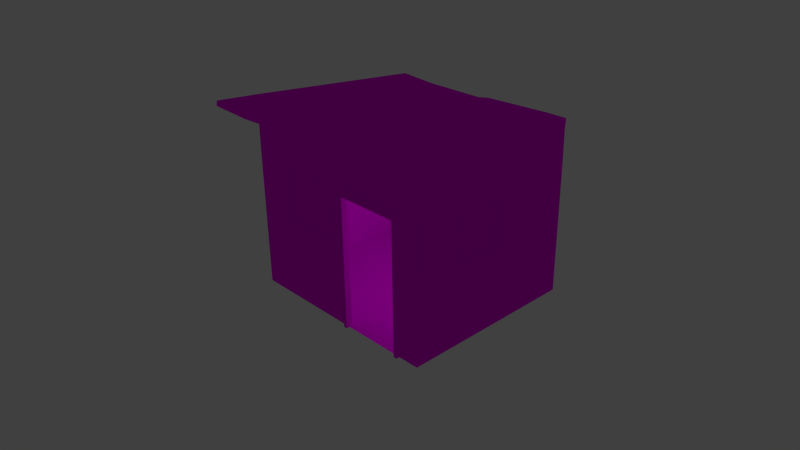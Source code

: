 # Source: Holzhuette_2.blend  (saved by Blender 2.72.0; exported with 4.5.12 LTS)
import bpy
from mathutils import Matrix  # noqa: F401  (used for matrix-valued properties, if any)

bpy.ops.wm.read_factory_settings(use_empty=True)
scene = bpy.context.scene
scene.name = 'Scene'

# ---- collections
col_collection_1 = bpy.data.collections.new('Collection 1'); scene.collection.children.link(col_collection_1)

# ---- images (referenced by path relative to the original .blend; pixels are not part of the script)
import os
ASSET_DIR = os.environ.get("B2B_ASSET_DIR", "")  # directory of the original .blend (textures are referenced by path, not embedded)
HERE = os.path.dirname(os.path.abspath(__file__))  # packed textures are extracted next to this script under _unpacked/

def load_image(name, relpath, width, height, colorspace="sRGB"):
    """Load a texture the original file referenced (path relative to the .blend, or extracted next to this script)."""
    p = next((c for c in (os.path.join(HERE, relpath), os.path.join(ASSET_DIR, relpath)) if relpath and os.path.exists(c)), "")
    if p:
        img = bpy.data.images.load(p, check_existing=True)
        img.name = name
    else:  # same state as the original file: an image datablock whose file is absent (Cycles renders it pink)
        img = bpy.data.images.new(name, width, height)
        img.source = "FILE"
        img.filepath = "//" + (relpath or name)
    img.colorspace_settings.name = colorspace
    return img
img_holz_wand_2_png = load_image('Holz_wand_2.png', 'Holz_wand_2.png', 1024, 1024, 'sRGB')
img_holz_wand_2_nor_png = load_image('Holz_wand_2_nor.png', 'Holz_wand_2_nor.png', 1024, 1024, 'sRGB')
img_glas_1_png = load_image('Glas_1.png', 'Glas_1.png', 1024, 1024, 'sRGB')

# ---- materials (node trees are filled in below, after node groups)
mat_material_001 = bpy.data.materials.new('Material.001')
mat_material_001.alpha_threshold = 0.0
mat_material_001.roughness = 0.5
mat_material_002 = bpy.data.materials.new('Material.002')
mat_material_002.alpha_threshold = 0.0
mat_material_002.roughness = 0.5

# ---- material node trees
mat_material_001.use_nodes = True; mat_material_001.node_tree.nodes.clear()
_N = mat_material_001.node_tree.nodes; _L = mat_material_001.node_tree.links
n0 = _N.new('ShaderNodeOutputMaterial'); n0.name = 'Material Output'; n0.location = (300, 300)
n1 = _N.new('ShaderNodeBsdfDiffuse'); n1.name = 'Diffuse BSDF'; n1.location = (10, 300)
n2 = _N.new('ShaderNodeTexImage'); n2.name = 'Image Texture'; n2.location = (-180, 300)
n2.width = 140
n2.image = img_holz_wand_2_png
n3 = _N.new('ShaderNodeRGBToBW'); n3.name = 'RGB to BW'; n3.location = (110, 300)
n4 = _N.new('ShaderNodeTexImage'); n4.name = 'Image Texture.001'; n4.location = (-80, 300)
n4.width = 140
n4.image = img_holz_wand_2_nor_png
n5 = _N.new('ShaderNodeDisplacement'); n5.name = 'Displacement'; n5.location = (0, 0)
n5.inputs[1].default_value = 0.0
n5.inputs[2].default_value = 0.1
_L.new(n1.outputs[0], n0.inputs[0])
_L.new(n2.outputs[0], n1.inputs[0])
_L.new(n4.outputs[0], n3.inputs[0])
_L.new(n3.outputs[0], n5.inputs[0])
_L.new(n5.outputs[0], n0.inputs[2])
n0.is_active_output = True
mat_material_002.use_nodes = True; mat_material_002.node_tree.nodes.clear()
_N = mat_material_002.node_tree.nodes; _L = mat_material_002.node_tree.links
n0 = _N.new('ShaderNodeOutputMaterial'); n0.name = 'Material Output'; n0.location = (300, 300)
n1 = _N.new('ShaderNodeBsdfAnisotropic'); n1.name = 'Glossy BSDF'; n1.location = (100, 300)
n1.distribution = 'GGX'
n1.inputs[1].default_value = 0.0
n2 = _N.new('ShaderNodeTexImage'); n2.name = 'Image Texture'; n2.location = (-90, 300)
n2.width = 140
n2.image = img_glas_1_png
_L.new(n1.outputs[0], n0.inputs[0])
_L.new(n2.outputs[0], n1.inputs[0])
n0.is_active_output = True

# ---- world
world_world = bpy.data.worlds.new('World'); scene.world = world_world
world_world.color = (0.05088, 0.05088, 0.05088)
world_world.use_sun_shadow = False
world_world.sun_shadow_jitter_overblur = 0.0
world_world.cycles.sampling_method = 'MANUAL'
world_world.cycles.sample_map_resolution = 256

# ---- cameras
cam_camera = bpy.data.cameras.new('Camera')
cam_camera.clip_end = 100.0
cam_camera.lens = 35.0
cam_camera.sensor_width = 32.0
cam_camera.sensor_height = 18.0
cam_camera.ortho_scale = 7.314
cam_camera.dof.focus_distance = 0.0

# ---- lights
light_lamp = bpy.data.lights.new('Lamp', 'POINT')
light_lamp.transmission_factor = 0.0
light_lamp.cutoff_distance = 30.0
light_lamp.energy = 100.0
light_lamp.shadow_buffer_clip_start = 1.001
light_lamp.shadow_soft_size = 0.1
light_lamp.shadow_maximum_resolution = 0.006
light_lamp.use_absolute_resolution = True
light_lamp.cycles.use_multiple_importance_sampling = False

# ---- meshes
me_cube_004 = bpy.data.meshes.new('Cube.004')
me_cube_004.from_pydata([(-0.6114, -0.9915, -0.09801), (-0.02403, -0.9915, -0.09801), (-0.6114, -0.9915, 0.5106), (-0.02403, -0.9915, 0.5106), (1.002, -0.5476, -0.08654), (1.002, 0.025, -0.08654), (1.002, -0.5476, 0.4813), (1.002, 0.025, 0.4813), (0.7915, -1.0, -1.0), (0.1175, -1.0, -1.0), (0.7915, -1.0, -0.1355), (0.1175, -1.0, -0.1355), (0.7915, -1.0, 0.5312), (0.1175, -1.0, 0.5312), (0.7915, -1.037, -1.0), (0.1175, -1.037, -1.0), (0.7915, -1.037, -0.1355), (0.1175, -1.037, -0.1355), (0.7915, -1.037, 0.5377), (0.1175, -1.037, 0.5377), (0.7566, -1.037, -1.0), (0.1523, -1.037, -1.0), (0.7566, -1.037, -0.1355), (0.1523, -1.037, -0.1355), (0.7566, -1.037, 0.4894), (0.1523, -1.037, 0.4894), (0.7566, -0.9669, -1.0), (0.1523, -0.9669, -1.0), (0.7566, -0.9669, -0.1355), (0.1523, -0.9669, -0.1355), (0.7566, -0.9669, 0.4882), (0.1523, -0.9669, 0.4882), (0.79, -0.9669, -1.0), (0.1189, -0.9669, -1.0), (0.79, -0.9669, -0.1355), (0.1189, -0.9669, -0.1355), (0.79, -0.9669, 0.5295), (0.1189, -0.9669, 0.5295), (-0.6637, -1.012, -0.1432), (0.02638, -1.012, -0.1432), (-0.6637, -1.012, 0.5389), (0.02638, -1.012, 0.5389), (-0.6637, -0.9876, -0.1432), (0.02638, -0.9876, -0.1432), (-0.6637, -0.9876, 0.5389), (0.02638, -0.9876, 0.5389), (-0.6202, -0.9644, -0.1001), (-0.01718, -0.9644, -0.1001), (-0.6202, -0.9644, 0.4958), (-0.01718, -0.9644, 0.4958), (-0.6045, -0.9644, -0.08461), (-0.03286, -0.9644, -0.08461), (-0.6045, -0.9644, 0.4803), (-0.03286, -0.9644, 0.4803), (-0.6045, -1.029, -0.08461), (-0.03286, -1.029, -0.08461), (-0.6045, -1.029, 0.4803), (-0.03286, -1.029, 0.4803), (-0.6294, -1.029, -0.1092), (-0.007953, -1.029, -0.1092), (-0.6294, -1.029, 0.5049), (-0.007953, -1.029, 0.5049), (-0.6466, -1.018, -0.1262), (0.00926, -1.018, -0.1262), (-0.6466, -1.018, 0.522), (0.00926, -1.018, 0.522), (1.0, 0.07917, -0.1355), (1.0, -0.5875, -0.1355), (1.0, 0.07917, 0.5312), (1.0, -0.5875, 0.5312), (1.021, 0.07917, -0.1355), (1.021, -0.5875, -0.1355), (1.021, 0.07917, 0.5312), (1.021, -0.5875, 0.5312), (1.042, 0.03709, -0.09339), (1.042, -0.5454, -0.09339), (1.042, 0.03709, 0.4891), (1.042, -0.5454, 0.4891), (1.042, 0.02195, -0.07825), (1.042, -0.5303, -0.07825), (1.042, 0.02195, 0.474), (1.042, -0.5303, 0.474), (0.9853, 0.02195, -0.07825), (0.9853, -0.5303, -0.07825), (0.9853, 0.02195, 0.474), (0.9853, -0.5303, 0.474), (0.9853, 0.04601, -0.1023), (0.9853, -0.5543, -0.1023), (0.9853, 0.04601, 0.498), (0.9853, -0.5543, 0.498), (0.9946, 0.06264, -0.1189), (0.9946, -0.571, -0.1189), (0.9946, 0.06264, 0.5147), (0.9946, -0.571, 0.5147), (1.0, 1.0, -1.0), (1.0, -1.0, -1.0), (-1.0, -1.0, -1.0), (-1.0, 1.0, -1.0), (1.0, 0.9937, 0.8746), (1.0, -0.9951, 1.097), (-1.0, -0.9951, 1.097), (-1.0, 0.9937, 0.8746), (1.0, 1.0, -0.1355), (1.0, 1.0, 0.5312), (1.0, -1.0, -0.1355), (1.0, -1.0, 0.5312), (-1.0, -1.0, -0.1355), (-1.0, -1.0, 0.5312), (-1.0, 1.0, -0.1355), (-1.0, 1.0, 0.5312), (0.7915, 1.0, -1.0), (0.1175, 1.0, -1.0), (-0.008509, 1.0, -1.0), (-0.6221, 1.0, -1.0), (0.7915, -1.0, -1.0), (0.1175, -1.0, -1.0), (-0.008509, -1.0, -1.0), (-0.6221, -1.0, -1.0), (0.7915, 0.9937, 0.8746), (0.1175, 0.9937, 0.8746), (-0.008509, 0.9937, 0.8746), (-0.6221, 0.9937, 0.8746), (0.7915, -0.9951, 1.097), (0.1175, -0.9951, 1.097), (-0.00851, -0.9951, 1.097), (-0.6221, -0.9951, 1.097), (0.7915, -1.0, -0.1355), (0.1175, -1.0, -0.1355), (-0.008509, -1.0, -0.1355), (-0.6221, -1.0, -0.1355), (0.7915, -1.0, 0.5312), (0.1175, -1.0, 0.5312), (-0.008509, -1.0, 0.5312), (-0.6221, -1.0, 0.5312), (0.7915, 1.0, 0.5312), (0.1175, 1.0, 0.5312), (-0.008509, 1.0, 0.5312), (-0.6221, 1.0, 0.5312), (0.7915, 1.0, -0.1355), (0.1175, 1.0, -0.1355), (-0.008509, 1.0, -0.1355), (-0.6221, 1.0, -0.1355), (1.0, 0.07917, -1.0), (1.0, -0.5875, -1.0), (-1.0, -0.5875, -1.0), (-1.0, 0.07917, -1.0), (1.0, 0.07801, 0.9771), (1.0, -0.5849, 1.051), (-1.0, -0.5849, 1.051), (-1.0, 0.07802, 0.9771), (1.0, 0.07917, -0.1355), (1.0, -0.5875, -0.1355), (1.0, 0.07917, 0.5312), (1.0, -0.5875, 0.5312), (-1.0, -0.5875, -0.1355), (-1.0, 0.07917, -0.1355), (-1.0, -0.5875, 0.5312), (-1.0, 0.07917, 0.5312), (0.7915, -0.5875, -1.0), (0.7915, 0.07917, -1.0), (0.1175, -0.5875, -1.0), (0.1175, 0.07917, -1.0), (-0.008509, -0.5875, -1.0), (-0.008509, 0.07917, -1.0), (-0.6221, -0.5875, -1.0), (-0.6221, 0.07917, -1.0), (-1.0, -1.443, 1.237), (1.0, -1.335, 1.264), (-0.6221, -1.424, 1.15), (-0.00851, -1.362, 1.141), (0.1175, -1.391, 1.182), (0.7915, -1.344, 1.202), (-1.0, -1.453, 1.184), (1.0, -1.344, 1.202), (1.0, 1.003, 0.9975), (1.0, -0.9854, 1.22), (-1.0, -0.9854, 1.193), (-1.0, 1.003, 0.9701), (0.7915, 1.003, 0.9975), (0.1175, 1.003, 0.9701), (-0.008509, 1.003, 0.9441), (-0.6221, 1.003, 0.9441), (0.7915, -0.9854, 1.22), (0.1175, -0.9854, 1.193), (-0.00851, -0.9854, 1.167), (-0.6221, -0.9854, 1.167), (1.0, 0.08768, 1.1), (1.0, -0.5752, 1.174), (-1.0, -0.5752, 1.147), (-1.0, 0.08768, 1.073), (0.7915, 0.08768, 1.1), (0.7915, -0.5752, 1.174), (0.1175, 0.08768, 1.073), (0.1175, -0.5752, 1.147), (-0.008509, 0.08768, 1.047), (-0.008509, -0.5752, 1.121), (-0.6221, 0.08768, 1.047), (-0.6221, -0.5752, 1.121), (0.7915, -1.335, 1.264), (0.1175, -1.382, 1.237), (-0.00851, -1.353, 1.211), (-0.6221, -1.414, 1.211)], [], [(0, 1, 3, 2), (4, 5, 7, 6), (13, 11, 17, 19), (10, 12, 18, 16), (11, 9, 15, 17), (8, 10, 16, 14), (12, 13, 19, 18), (19, 17, 23, 25), (16, 18, 24, 22), (17, 15, 21, 23), (14, 16, 22, 20), (18, 19, 25, 24), (25, 23, 29, 31), (22, 24, 30, 28), (23, 21, 27, 29), (20, 22, 28, 26), (24, 25, 31, 30), (31, 29, 35, 37), (28, 30, 36, 34), (29, 27, 33, 35), (26, 28, 34, 32), (30, 31, 37, 36), (33, 9, 11, 35), (13, 37, 35, 11), (12, 36, 37, 13), (36, 12, 10, 34), (8, 32, 34, 10), (14, 20, 26, 32, 8), (9, 33, 27, 21, 15), (39, 38, 42, 43), (40, 41, 45, 44), (41, 39, 43, 45), (38, 40, 44, 42), (45, 43, 47, 49), (42, 44, 48, 46), (44, 45, 49, 48), (43, 42, 46, 47), (49, 47, 51, 53), (46, 48, 52, 50), (48, 49, 53, 52), (47, 46, 50, 51), (53, 51, 55, 57), (50, 52, 56, 54), (52, 53, 57, 56), (51, 50, 54, 55), (57, 55, 59, 61), (54, 56, 60, 58), (56, 57, 61, 60), (55, 54, 58, 59), (61, 59, 63, 65), (58, 60, 64, 62), (60, 61, 65, 64), (59, 58, 62, 63), (64, 40, 41, 65), (41, 65, 63, 39), (62, 38, 39, 63), (64, 40, 38, 62), (67, 66, 70, 71), (68, 69, 73, 72), (69, 67, 71, 73), (66, 68, 72, 70), (73, 71, 75, 77), (70, 72, 76, 74), (72, 73, 77, 76), (71, 70, 74, 75), (77, 75, 79, 81), (74, 76, 80, 78), (76, 77, 81, 80), (75, 74, 78, 79), (81, 79, 83, 85), (78, 80, 84, 82), (80, 81, 85, 84), (79, 78, 82, 83), (85, 83, 87, 89), (82, 84, 88, 86), (84, 85, 89, 88), (83, 82, 86, 87), (89, 87, 91, 93), (86, 88, 92, 90), (88, 89, 93, 92), (87, 86, 90, 91), (92, 68, 69, 93), (69, 93, 91, 67), (90, 66, 67, 91), (92, 68, 66, 90), (164, 117, 96, 144), (119, 120, 180, 179), (153, 147, 99, 105), (133, 125, 100, 107), (157, 149, 101, 109), (141, 113, 97, 108), (143, 151, 104, 95), (151, 153, 105, 104), (117, 129, 106, 96), (129, 133, 107, 106), (145, 155, 108, 97), (155, 157, 109, 108), (121, 137, 109, 101), (137, 141, 108, 109), (143, 95, 114, 158), (158, 114, 115, 160), (160, 115, 116, 162), (162, 116, 117, 164), (185, 176, 166, 201), (147, 146, 186, 187), (175, 182, 198, 167), (121, 101, 177, 181), (105, 99, 122, 130), (130, 122, 123, 131), (131, 123, 124, 132), (132, 124, 125, 133), (102, 94, 110, 138), (138, 110, 111, 139), (139, 111, 112, 140), (140, 112, 113, 141), (95, 104, 126, 114), (115, 127, 128, 116), (116, 128, 129, 117), (104, 105, 130, 126), (127, 131, 132, 128), (98, 103, 134, 118), (118, 134, 135, 119), (119, 135, 136, 120), (120, 136, 137, 121), (103, 102, 138, 134), (134, 138, 139, 135), (135, 139, 140, 136), (136, 140, 141, 137), (113, 165, 145, 97), (165, 164, 144, 145), (149, 148, 188, 189), (101, 149, 189, 177), (103, 98, 146, 152), (152, 146, 147, 153), (107, 100, 148, 156), (156, 148, 149, 157), (94, 102, 150, 142), (142, 150, 151, 143), (102, 103, 152, 150), (96, 106, 154, 144), (144, 154, 155, 145), (106, 107, 156, 154), (154, 156, 157, 155), (94, 142, 159, 110), (142, 143, 158, 159), (110, 159, 161, 111), (159, 158, 160, 161), (111, 161, 163, 112), (161, 160, 162, 163), (112, 163, 165, 113), (163, 162, 164, 165), (118, 119, 179, 178), (120, 121, 181, 180), (146, 98, 174, 186), (182, 183, 199, 198), (99, 147, 187, 175), (148, 100, 176, 188), (183, 184, 200, 199), (184, 185, 201, 200), (197, 188, 176, 185), (187, 191, 182, 175), (191, 193, 183, 182), (193, 195, 184, 183), (195, 197, 185, 184), (181, 177, 189, 196), (196, 189, 188, 197), (174, 178, 190, 186), (186, 190, 191, 187), (178, 179, 192, 190), (190, 192, 193, 191), (179, 180, 194, 192), (192, 194, 195, 193), (180, 181, 196, 194), (194, 196, 197, 195), (98, 118, 178, 174), (171, 173, 167, 198), (169, 170, 199, 200), (170, 171, 198, 199), (168, 169, 200, 201), (172, 168, 201, 166), (176, 100, 172, 166), (99, 175, 167, 173), (125, 124, 169, 168), (124, 123, 170, 169), (123, 122, 171, 170), (122, 99, 173, 171), (100, 125, 168, 172)])
_uv = me_cube_004.uv_layers.new(name='UVMap')
_uv.uv.foreach_set('vector', [0.03743, 0.0141, 0.9689, 0.0141, 0.9689, 0.9793, 0.03743, 0.9793, 0.0563, 0.04286, 0.9644, 0.04286, 0.9644, 0.9435, 0.0563, 0.9435, 0.3814, 1.68, 0.3682, 1.242, 0.3935, 1.241, 0.4046, 1.682, 0.3777, 2.395, 0.3826, 1.995, 0.401, 1.994, 0.4008, 2.396, 0.3682, 1.242, 0.3471, 0.6428, 0.3725, 0.6419, 0.3935, 1.241, 0.3603, 2.942, 0.3777, 2.395, 0.4008, 2.396, 0.3834, 2.943, 0.3826, 1.995, 0.3814, 1.68, 0.4046, 1.682, 0.401, 1.994, 0.4046, 1.682, 0.3935, 1.241, 0.4177, 1.24, 0.4285, 1.673, 0.4008, 2.396, 0.401, 1.994, 0.4285, 2.004, 0.4228, 2.397, 0.3935, 1.241, 0.3725, 0.6419, 0.3966, 0.6411, 0.4177, 1.24, 0.3834, 2.943, 0.4008, 2.396, 0.4228, 2.397, 0.4055, 2.944, 0.401, 1.994, 0.4046, 1.682, 0.4285, 1.673, 0.4285, 2.004, 0.2976, 1.675, 0.2773, 1.245, 0.3208, 1.243, 0.3349, 1.674, 0.2946, 2.393, 0.3068, 1.999, 0.3472, 2.0, 0.3344, 2.394, 0.2773, 1.245, 0.2528, 0.6466, 0.301, 0.6446, 0.3208, 1.243, 0.2742, 2.939, 0.2946, 2.393, 0.3344, 2.394, 0.3182, 2.941, 0.3068, 1.999, 0.2976, 1.675, 0.3349, 1.674, 0.3472, 2.0, 0.3349, 1.674, 0.3208, 1.243, 0.3417, 1.243, 0.3611, 1.68, 0.3344, 2.394, 0.3472, 2.0, 0.366, 1.996, 0.3535, 2.395, 0.3208, 1.243, 0.301, 0.6446, 0.3242, 0.6437, 0.3417, 1.243, 0.3182, 2.941, 0.3344, 2.394, 0.3535, 2.395, 0.3393, 2.942, 0.3472, 2.0, 0.3349, 1.674, 0.3611, 1.68, 0.366, 1.996, 0.3242, 0.6437, 0.3471, 0.6428, 0.3682, 1.242, 0.3417, 1.243, 0.3814, 1.68, 0.3611, 1.68, 0.3417, 1.243, 0.3682, 1.242, 0.3826, 1.995, 0.366, 1.996, 0.3611, 1.68, 0.3814, 1.68, 0.366, 1.996, 0.3826, 1.995, 0.3777, 2.395, 0.3535, 2.395, 0.3603, 2.942, 0.3393, 2.942, 0.3535, 2.395, 0.3777, 2.395, 0.3834, 2.943, 0.4055, 2.944, 0.4041, 2.988, 0.3829, 2.987, 0.3827, 2.966, 0.3716, 0.6166, 0.3718, 0.5936, 0.3949, 0.5928, 0.3966, 0.6411, 0.3725, 0.6419, 0.1178, 1.001, 0.06617, 1.393, 0.0502, 1.393, 0.1038, 0.9979, 0.1197, 1.765, 0.2514, 2.109, 0.2355, 2.115, 0.1047, 1.769, 0.2514, 0.6228, 0.1178, 1.001, 0.1038, 0.9979, 0.2378, 0.618, 0.06617, 1.393, 0.1197, 1.765, 0.1047, 1.769, 0.0502, 1.393, 0.2378, 0.618, 0.1038, 0.9979, 0.06879, 0.9884, 0.1926, 0.636, 0.0502, 1.393, 0.1047, 1.769, 0.07494, 1.775, 0.01374, 1.391, 0.1047, 1.769, 0.2355, 2.115, 0.2021, 2.102, 0.07494, 1.775, 0.1038, 0.9979, 0.0502, 1.393, 0.01374, 1.391, 0.06879, 0.9884, 0.1926, 0.636, 0.06879, 0.9884, 0.05813, 0.9857, 0.1802, 0.642, 0.01374, 1.391, 0.07494, 1.775, 0.06594, 1.778, 0.003675, 1.391, 0.07494, 1.775, 0.2021, 2.102, 0.1933, 2.098, 0.06594, 1.778, 0.06879, 0.9884, 0.01374, 1.391, 0.003675, 1.391, 0.05813, 0.9857, 0.1802, 0.642, 0.05813, 0.9857, 0.01214, 0.97, 0.1618, 0.6351, 0.003675, 1.391, 0.06594, 1.778, 0.02183, 1.791, -0.03547, 1.391, 0.06594, 1.778, 0.1933, 2.098, 0.1766, 2.106, 0.02183, 1.791, 0.05813, 0.9857, 0.003675, 1.391, -0.03547, 1.391, 0.01214, 0.97, 0.1618, 0.6351, 0.01214, 0.97, -0.003343, 0.9648, 0.1564, 0.6208, -0.03547, 1.391, 0.02183, 1.791, 0.004897, 1.795, -0.05194, 1.39, 0.02183, 1.791, 0.1766, 2.106, 0.1706, 2.124, 0.004897, 1.795, 0.01214, 0.97, -0.03547, 1.391, -0.05194, 1.39, -0.003343, 0.9648, 0.1564, 0.6208, -0.003343, 0.9648, -0.01637, 0.9608, 0.1498, 0.6065, -0.05194, 1.39, 0.004897, 1.795, -0.007535, 1.799, -0.06564, 1.39, 0.004897, 1.795, 0.1706, 2.124, 0.165, 2.138, -0.007535, 1.799, -0.003343, 0.9648, -0.05194, 1.39, -0.06564, 1.39, -0.01637, 0.9608, -0.007535, 1.799, -0.018, 1.802, 0.1604, 2.151, 0.165, 2.138, 0.1443, 0.5928, 0.1498, 0.6065, -0.01637, 0.9608, -0.02755, 0.9577, -0.06564, 1.39, -0.07725, 1.391, -0.02755, 0.9577, -0.01637, 0.9608, -0.007535, 1.799, -0.018, 1.802, -0.07725, 1.391, -0.06564, 1.39, 1.277, 0.8343, 1.653, 0.7826, 1.656, 0.7939, 1.278, 0.8494, 0.4355, 0.684, 0.8487, 0.8127, 0.8464, 0.8288, 0.43, 0.7014, 0.8487, 0.8127, 1.277, 0.8343, 1.278, 0.8494, 0.8464, 0.8288, 1.653, 0.7826, 1.971, 0.66, 1.975, 0.6702, 1.656, 0.7939, 0.8749, 0.6828, 1.278, 0.7202, 1.276, 0.7507, 0.8678, 0.7153, 1.633, 0.6764, 1.945, 0.5928, 1.931, 0.6198, 1.636, 0.7032, 0.4555, 0.5928, 0.8749, 0.6828, 0.8678, 0.7153, 0.4757, 0.6279, 1.278, 0.7202, 1.633, 0.6764, 1.636, 0.7032, 1.276, 0.7507, 0.8678, 0.7153, 1.276, 0.7507, 1.276, 0.7604, 0.8658, 0.7265, 1.636, 0.7032, 1.931, 0.6198, 1.927, 0.6272, 1.638, 0.7115, 0.4757, 0.6279, 0.8678, 0.7153, 0.8658, 0.7265, 0.4835, 0.6401, 1.276, 0.7507, 1.636, 0.7032, 1.638, 0.7115, 1.276, 0.7604, 0.8658, 0.7265, 1.276, 0.7604, 1.276, 0.7937, 0.8569, 0.7696, 1.638, 0.7115, 1.927, 0.6272, 1.932, 0.6418, 1.645, 0.7473, 0.4835, 0.6401, 0.8658, 0.7265, 0.8569, 0.7696, 0.4785, 0.6598, 1.276, 0.7604, 1.638, 0.7115, 1.645, 0.7473, 1.276, 0.7937, 0.8569, 0.7696, 1.276, 0.7937, 1.276, 0.8091, 0.8534, 0.786, 1.645, 0.7473, 1.932, 0.6418, 1.948, 0.6489, 1.648, 0.7625, 0.4785, 0.6598, 0.8569, 0.7696, 0.8534, 0.786, 0.4637, 0.6676, 1.276, 0.7937, 1.645, 0.7473, 1.648, 0.7625, 1.276, 0.8091, 0.8534, 0.786, 1.276, 0.8091, 1.276, 0.8217, 0.8509, 0.7993, 1.648, 0.7625, 1.948, 0.6489, 1.96, 0.6548, 1.651, 0.7733, 0.4637, 0.6676, 0.8534, 0.786, 0.8509, 0.7993, 0.4492, 0.6764, 1.276, 0.8091, 1.648, 0.7625, 1.651, 0.7733, 1.276, 0.8217, 0.4492, 0.6764, 0.4355, 0.684, 0.8487, 0.8127, 0.8509, 0.7993, 0.8487, 0.8127, 0.8509, 0.7993, 1.276, 0.8217, 1.277, 0.8343, 1.651, 0.7733, 1.653, 0.7826, 1.277, 0.8343, 1.276, 0.8217, 1.96, 0.6548, 1.971, 0.66, 1.653, 0.7826, 1.651, 0.7733, 1.996, 0.3311, 1.996, 0.5905, 1.758, 0.5902, 1.758, 0.3308, -1.106, 0.3501, -1.028, 0.3564, -1.03, 0.401, -1.111, 0.4085, -1.007, -1.645, -1.005, -1.972, -0.7461, -1.997, -0.7484, -1.642, 0.2703, -1.635, 0.273, -1.991, 0.5106, -1.988, 0.5072, -1.634, 1.184, -1.631, 1.185, -1.911, 1.76, -1.843, 1.761, -1.628, 1.998, -1.21, 1.997, -0.6671, 1.759, -0.6675, 1.76, -1.211, -1.019, -0.6831, -1.012, -1.227, -0.7532, -1.224, -0.7596, -0.68, -1.012, -1.227, -1.007, -1.645, -0.7484, -1.642, -0.7532, -1.224, 0.2649, -0.6739, 0.2678, -1.217, 0.505, -1.215, 0.5023, -0.6726, 0.2678, -1.217, 0.2703, -1.635, 0.5072, -1.634, 0.505, -1.215, 1.18, -0.6694, 1.183, -1.213, 1.76, -1.211, 1.759, -0.6675, 1.183, -1.213, 1.184, -1.631, 1.761, -1.628, 1.76, -1.211, 1.997, -1.844, 1.998, -1.629, 1.761, -1.628, 1.76, -1.843, 1.998, -1.629, 1.998, -1.21, 1.76, -1.211, 1.761, -1.628, 3.016, 0.332, 3.016, 0.5914, 2.885, 0.5913, 2.885, 0.3319, 2.885, 0.3319, 2.885, 0.5913, 2.461, 0.5909, 2.461, 0.3315, 2.461, 0.3315, 2.461, 0.5909, 2.382, 0.5908, 2.382, 0.3314, 2.382, 0.3314, 2.382, 0.5908, 1.996, 0.5905, 1.996, 0.3311, -0.6415, 1.658, -0.405, 1.654, -0.395, 1.937, -0.6351, 1.928, -1.745, 1.394, -1.74, 0.9747, -1.662, 0.9783, -1.668, 1.397, -1.672, 1.658, -1.539, 1.66, -1.542, 1.885, -1.675, 1.882, -0.6407, 0.3603, -0.4073, 0.3528, -0.4053, 0.4116, -0.6402, 0.4038, -0.7484, -1.642, -0.7461, -1.997, -0.6151, -1.997, -0.6175, -1.641, -0.6175, -1.641, -0.6151, -1.997, -0.1916, -1.994, -0.194, -1.638, -0.194, -1.638, -0.1916, -1.994, -0.1125, -1.993, -0.1149, -1.638, -0.1149, -1.638, -0.1125, -1.993, 0.273, -1.991, 0.2703, -1.635, 3.017, -1.21, 3.017, -0.6663, 2.886, -0.6664, 2.886, -1.21, 2.886, -1.21, 2.886, -0.6664, 2.462, -0.6667, 2.462, -1.21, 2.462, -1.21, 2.462, -0.6667, 2.383, -0.6667, 2.383, -1.21, 2.383, -1.21, 2.383, -0.6667, 1.997, -0.6671, 1.998, -1.21, -0.7596, -0.68, -0.7532, -1.224, -0.6221, -1.222, -0.6285, -0.6785, -0.1996, -0.6765, -0.1966, -1.219, -0.1175, -1.219, -0.1205, -0.676, -0.1205, -0.676, -0.1175, -1.219, 0.2678, -1.217, 0.2649, -0.6739, -0.7532, -1.224, -0.7484, -1.642, -0.6175, -1.641, -0.6221, -1.222, -0.1966, -1.219, -0.194, -1.638, -0.1149, -1.638, -0.1175, -1.219, 3.017, -1.845, 3.017, -1.629, 2.886, -1.629, 2.886, -1.845, 2.886, -1.845, 2.886, -1.629, 2.462, -1.629, 2.462, -1.845, 2.462, -1.845, 2.462, -1.629, 2.383, -1.629, 2.383, -1.845, 2.383, -1.845, 2.383, -1.629, 1.998, -1.629, 1.997, -1.844, 3.017, -1.629, 3.017, -1.21, 2.886, -1.21, 2.886, -1.629, 2.886, -1.629, 2.886, -1.21, 2.462, -1.21, 2.462, -1.629, 2.462, -1.629, 2.462, -1.21, 2.383, -1.21, 2.383, -1.629, 2.383, -1.629, 2.383, -1.21, 1.998, -1.21, 1.998, -1.629, 1.997, -0.6671, 1.996, -0.08816, 1.759, -0.0884, 1.759, -0.6675, 1.996, -0.08816, 1.996, 0.3311, 1.758, 0.3308, 1.759, -0.0884, -0.3496, 0.9832, -0.3489, 1.397, -0.4084, 1.398, -0.4092, 0.9837, -0.3457, 0.4114, -0.3496, 0.9832, -0.4092, 0.9837, -0.4053, 0.4116, -2.005, -1.658, -1.999, -1.874, -1.422, -1.931, -1.426, -1.651, -1.426, -1.651, -1.422, -1.931, -1.005, -1.972, -1.007, -1.645, 0.5072, -1.634, 0.5106, -1.988, 0.7683, -1.959, 0.7658, -1.633, 0.7658, -1.633, 0.7683, -1.959, 1.185, -1.911, 1.184, -1.631, -2.017, -0.6953, -2.01, -1.239, -1.431, -1.232, -1.438, -0.6882, -1.438, -0.6882, -1.431, -1.232, -1.012, -1.227, -1.019, -0.6831, -2.01, -1.239, -2.005, -1.658, -1.426, -1.651, -1.431, -1.232, 0.5023, -0.6726, 0.505, -1.215, 0.764, -1.214, 0.7615, -0.6713, 0.7615, -0.6713, 0.764, -1.214, 1.183, -1.213, 1.18, -0.6694, 0.505, -1.215, 0.5072, -1.634, 0.7658, -1.633, 0.764, -1.214, 0.764, -1.214, 0.7658, -1.633, 1.184, -1.631, 1.183, -1.213, 3.017, -0.6663, 3.016, -0.08728, 2.885, -0.08738, 2.886, -0.6664, 3.016, -0.08728, 3.016, 0.332, 2.885, 0.3319, 2.885, -0.08738, 2.886, -0.6664, 2.885, -0.08738, 2.461, -0.08773, 2.462, -0.6667, 2.885, -0.08738, 2.885, 0.3319, 2.461, 0.3315, 2.461, -0.08773, 2.462, -0.6667, 2.461, -0.08773, 2.382, -0.0878, 2.383, -0.6667, 2.461, -0.08773, 2.461, 0.3315, 2.382, 0.3314, 2.382, -0.0878, 2.383, -0.6667, 2.382, -0.0878, 1.996, -0.08816, 1.997, -0.6671, 2.382, -0.0878, 2.382, 0.3314, 1.996, 0.3311, 1.996, -0.08816, -1.521, 0.3294, -1.106, 0.3501, -1.111, 0.4085, -1.524, 0.4066, -1.028, 0.3564, -0.6407, 0.3603, -0.6402, 0.4038, -1.03, 0.401, -1.74, 0.9747, -1.731, 0.3994, -1.654, 0.4031, -1.662, 0.9783, -1.539, 1.66, -1.112, 1.659, -1.13, 1.906, -1.542, 1.885, -1.75, 1.654, -1.745, 1.394, -1.668, 1.397, -1.672, 1.658, -0.3489, 1.397, -0.3457, 1.652, -0.405, 1.654, -0.4084, 1.398, -1.112, 1.659, -1.032, 1.66, -1.045, 1.909, -1.13, 1.906, -1.032, 1.66, -0.6415, 1.658, -0.6351, 1.928, -1.045, 1.909, -0.6443, 1.398, -0.4084, 1.398, -0.405, 1.654, -0.6415, 1.658, -1.668, 1.397, -1.536, 1.399, -1.539, 1.66, -1.672, 1.658, -1.536, 1.399, -1.11, 1.401, -1.112, 1.659, -1.539, 1.66, -1.11, 1.401, -1.029, 1.399, -1.032, 1.66, -1.112, 1.659, -1.029, 1.399, -0.6443, 1.398, -0.6415, 1.658, -1.032, 1.66, -0.6402, 0.4038, -0.4053, 0.4116, -0.4092, 0.9837, -0.645, 0.9812, -0.645, 0.9812, -0.4092, 0.9837, -0.4084, 1.398, -0.6443, 1.398, -1.654, 0.4031, -1.524, 0.4066, -1.532, 0.98, -1.662, 0.9783, -1.662, 0.9783, -1.532, 0.98, -1.536, 1.399, -1.668, 1.397, -1.524, 0.4066, -1.111, 0.4085, -1.108, 0.9812, -1.532, 0.98, -1.532, 0.98, -1.108, 0.9812, -1.11, 1.401, -1.536, 1.399, -1.111, 0.4085, -1.03, 0.401, -1.027, 0.9795, -1.108, 0.9812, -1.108, 0.9812, -1.027, 0.9795, -1.029, 1.399, -1.11, 1.401, -1.03, 0.401, -0.6402, 0.4038, -0.645, 0.9812, -1.027, 0.9795, -1.027, 0.9795, -0.645, 0.9812, -0.6443, 1.398, -1.029, 1.399, -1.652, 0.3258, -1.521, 0.3294, -1.524, 0.4066, -1.654, 0.4031, -1.542, 1.926, -1.676, 1.922, -1.675, 1.882, -1.542, 1.885, -1.044, 1.957, -1.128, 1.939, -1.13, 1.906, -1.045, 1.909, -1.128, 1.939, -1.542, 1.926, -1.542, 1.885, -1.13, 1.906, -0.6376, 1.967, -1.044, 1.957, -1.045, 1.909, -0.6351, 1.928, -0.398, 1.971, -0.6376, 1.967, -0.6351, 1.928, -0.395, 1.937, -0.405, 1.654, -0.3457, 1.652, -0.3619, 1.939, -0.395, 1.937, -1.75, 1.654, -1.672, 1.658, -1.675, 1.882, -1.715, 1.883, -0.6693, 2.237, -1.058, 2.196, -1.044, 1.957, -0.6376, 1.967, -1.058, 2.196, -1.137, 2.191, -1.128, 1.939, -1.044, 1.957, -1.137, 2.191, -1.556, 2.158, -1.542, 1.926, -1.128, 1.939, -1.556, 2.158, -1.687, 2.151, -1.676, 1.922, -1.542, 1.926, -0.4309, 2.264, -0.6693, 2.237, -0.6376, 1.967, -0.398, 1.971])
me_cube_004.materials.append(mat_material_001)
me_cube_004.materials.append(mat_material_002)
me_cube_004.materials.append(None)
me_cube_004.use_remesh_preserve_volume = False
me_cube_004.use_remesh_preserve_attributes = False
me_cube_004.use_mirror_vertex_groups = False
me_cube_004.update()

# ---- objects
ob_cube_003 = bpy.data.objects.new('Cube.003', me_cube_004)
ob_lamp = bpy.data.objects.new('Lamp', light_lamp)
ob_camera = bpy.data.objects.new('Camera', cam_camera)

# ---- transforms, parenting, visibility, modifiers, constraints
ob_cube_003.location = (0.0, 0.0, 5.367)
ob_cube_003.scale = (6.077, 5.438, 5.174)
ob_cube_003.lock_rotations_4d = False
ob_cube_003.empty_display_type = 'ARROWS'
ob_cube_003.lineart.crease_threshold = 0.0
ob_lamp.location = (4.076, 1.005, 5.904)
ob_lamp.rotation_euler = (0.6503, 0.05522, 1.866)
ob_lamp.lock_rotations_4d = False
ob_lamp.empty_display_type = 'ARROWS'
ob_lamp.color = (0.0, 0.0, 0.0, 0.0)
ob_lamp.lineart.crease_threshold = 0.0
ob_camera.location = (31.71, -30.37, 25.92)
ob_camera.rotation_euler = (1.109, 0.01082, 0.8149)
ob_camera.lock_rotations_4d = False
ob_camera.empty_display_type = 'ARROWS'
ob_camera.color = (0.0, 0.0, 0.0, 0.0)
ob_camera.display_type = 'WIRE'
ob_camera.lineart.crease_threshold = 0.0

# ---- collection membership
col_collection_1.objects.link(ob_cube_003)
col_collection_1.objects.link(ob_lamp)
col_collection_1.objects.link(ob_camera)

# ---- scene / render settings (as saved in the file)
scene.camera = ob_camera
scene.frame_start = 1; scene.frame_end = 250; scene.frame_set(1)
scene.render.engine = 'CYCLES'
scene.render.resolution_percentage = 50
scene.render.dither_intensity = 0.0
scene.cycles.use_denoising = False
scene.cycles.samples = 10
scene.cycles.sampling_pattern = 'TABULATED_SOBOL'
scene.cycles.light_sampling_threshold = 0.0
scene.cycles.use_adaptive_sampling = False
scene.cycles.use_light_tree = False
scene.cycles.blur_glossy = 0.0
scene.cycles.pixel_filter_type = 'GAUSSIAN'
scene.cycles.sample_clamp_indirect = 0.0
scene.view_settings.view_transform = 'Standard'
bpy.context.view_layer.update()
